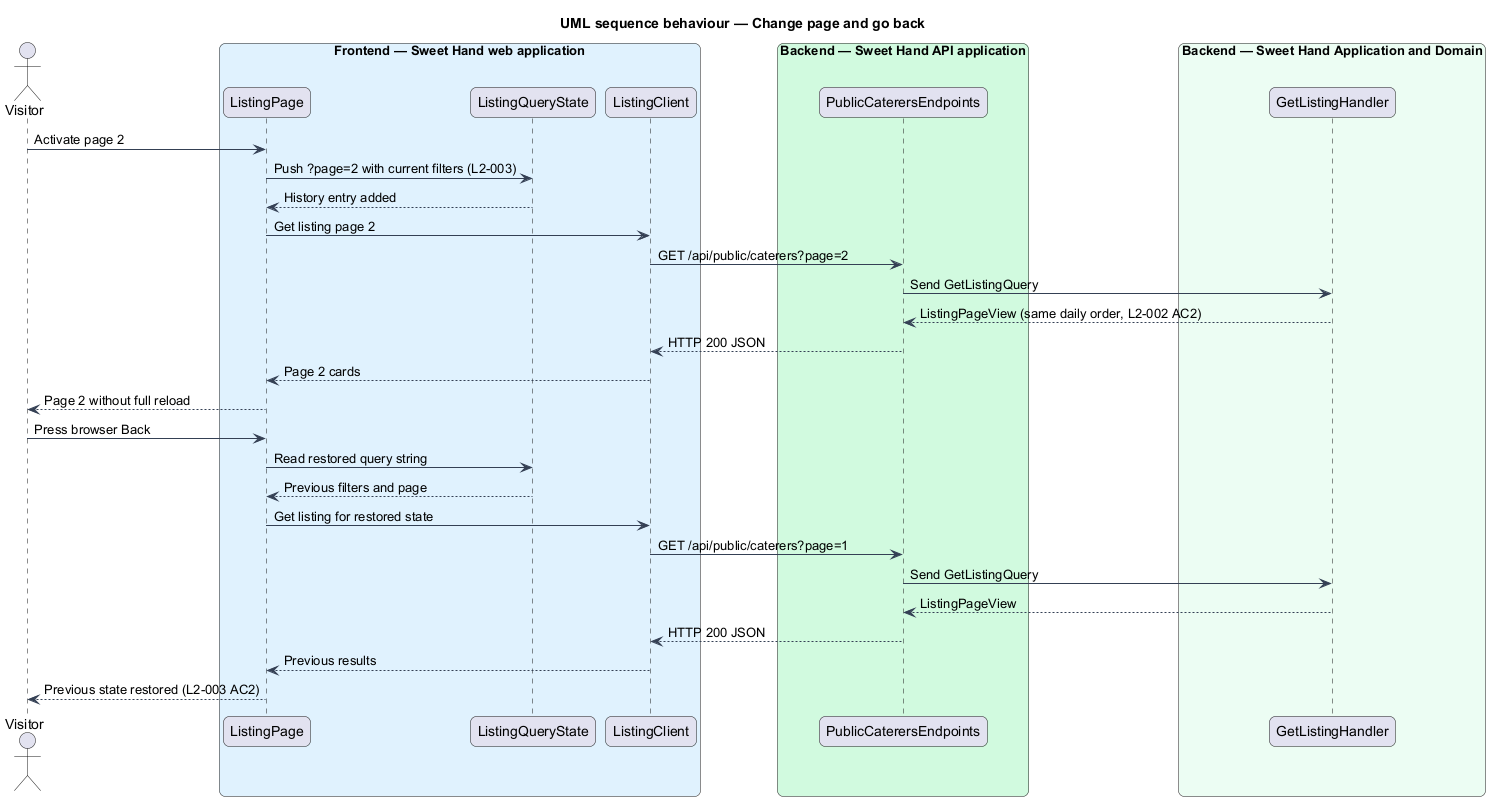

The diagram above was rendered by PlantUML. Its source (embedded in the PNG):
@startuml
title UML sequence behaviour — Change page and go back
skinparam backgroundColor #FFFFFF
skinparam shadowing false
skinparam roundcorner 12
skinparam defaultFontName Arial
skinparam ArrowColor #344054
actor "Visitor" as actor
box "Frontend — Sweet Hand web application" #E0F2FE
  participant "ListingPage" as page
  participant "ListingQueryState" as state
  participant "ListingClient" as client
end box
box "Backend — Sweet Hand API application" #D1FADF
  participant "PublicCaterersEndpoints" as endpoints
end box
box "Backend — Sweet Hand Application and Domain" #ECFDF3
  participant "GetListingHandler" as handler
end box
actor -> page : Activate page 2
page -> state : Push ?page=2 with current filters (L2-003)
state --> page : History entry added
page -> client : Get listing page 2
client -> endpoints : GET /api/public/caterers?page=2
endpoints -> handler : Send GetListingQuery
handler --> endpoints : ListingPageView (same daily order, L2-002 AC2)
endpoints --> client : HTTP 200 JSON
client --> page : Page 2 cards
page --> actor : Page 2 without full reload
actor -> page : Press browser Back
page -> state : Read restored query string
state --> page : Previous filters and page
page -> client : Get listing for restored state
client -> endpoints : GET /api/public/caterers?page=1
endpoints -> handler : Send GetListingQuery
handler --> endpoints : ListingPageView
endpoints --> client : HTTP 200 JSON
client --> page : Previous results
page --> actor : Previous state restored (L2-003 AC2)
@enduml